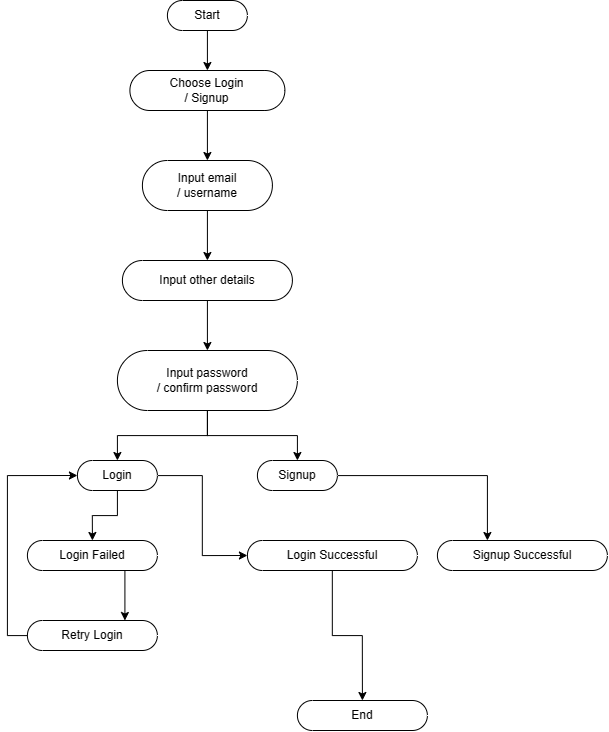

The diagram above was exported from draw.io. Its source (the exported page's mxGraphModel, read from the mxfile embedded in the PNG):
<mxGraphModel dx="1805" dy="1042" grid="1" gridSize="10" guides="1" tooltips="1" connect="1" arrows="1" fold="1" page="1" pageScale="1" pageWidth="827" pageHeight="1169" math="0" shadow="0">
  <root>
    <mxCell id="WIyWlLk6GJQsqaUBKTNV-0" />
    <mxCell id="WIyWlLk6GJQsqaUBKTNV-1" parent="WIyWlLk6GJQsqaUBKTNV-0" />
    <mxCell id="kgaZ0UNHdoy9wtk1GKZp-28" style="edgeStyle=orthogonalEdgeStyle;rounded=0;orthogonalLoop=1;jettySize=auto;html=1;entryX=0.5;entryY=0.5;entryDx=0;entryDy=-20;entryPerimeter=0;" edge="1" parent="WIyWlLk6GJQsqaUBKTNV-1" source="kgaZ0UNHdoy9wtk1GKZp-0" target="kgaZ0UNHdoy9wtk1GKZp-1">
      <mxGeometry relative="1" as="geometry" />
    </mxCell>
    <mxCell id="kgaZ0UNHdoy9wtk1GKZp-0" value="Start" style="html=1;dashed=0;whiteSpace=wrap;shape=mxgraph.dfd.start" vertex="1" parent="WIyWlLk6GJQsqaUBKTNV-1">
      <mxGeometry x="273.90999999999997" y="60" width="80" height="30" as="geometry" />
    </mxCell>
    <mxCell id="kgaZ0UNHdoy9wtk1GKZp-27" style="edgeStyle=orthogonalEdgeStyle;rounded=0;orthogonalLoop=1;jettySize=auto;html=1;entryX=0.5;entryY=0.5;entryDx=0;entryDy=-25;entryPerimeter=0;" edge="1" parent="WIyWlLk6GJQsqaUBKTNV-1" source="kgaZ0UNHdoy9wtk1GKZp-1" target="kgaZ0UNHdoy9wtk1GKZp-2">
      <mxGeometry relative="1" as="geometry" />
    </mxCell>
    <mxCell id="kgaZ0UNHdoy9wtk1GKZp-1" value="Choose Login&lt;br&gt;/ Signup" style="html=1;dashed=0;whiteSpace=wrap;shape=mxgraph.dfd.start" vertex="1" parent="WIyWlLk6GJQsqaUBKTNV-1">
      <mxGeometry x="236.41" y="130" width="155" height="40" as="geometry" />
    </mxCell>
    <mxCell id="kgaZ0UNHdoy9wtk1GKZp-26" style="edgeStyle=orthogonalEdgeStyle;rounded=0;orthogonalLoop=1;jettySize=auto;html=1;entryX=0.5;entryY=0.5;entryDx=0;entryDy=-20;entryPerimeter=0;" edge="1" parent="WIyWlLk6GJQsqaUBKTNV-1" source="kgaZ0UNHdoy9wtk1GKZp-2" target="kgaZ0UNHdoy9wtk1GKZp-9">
      <mxGeometry relative="1" as="geometry" />
    </mxCell>
    <mxCell id="kgaZ0UNHdoy9wtk1GKZp-2" value="Input email&lt;br&gt;/ username" style="html=1;dashed=0;whiteSpace=wrap;shape=mxgraph.dfd.start" vertex="1" parent="WIyWlLk6GJQsqaUBKTNV-1">
      <mxGeometry x="248.91" y="220" width="130" height="50" as="geometry" />
    </mxCell>
    <mxCell id="kgaZ0UNHdoy9wtk1GKZp-17" style="edgeStyle=orthogonalEdgeStyle;rounded=0;orthogonalLoop=1;jettySize=auto;html=1;" edge="1" parent="WIyWlLk6GJQsqaUBKTNV-1" source="kgaZ0UNHdoy9wtk1GKZp-3">
      <mxGeometry relative="1" as="geometry">
        <mxPoint x="593.91" y="600" as="targetPoint" />
      </mxGeometry>
    </mxCell>
    <mxCell id="kgaZ0UNHdoy9wtk1GKZp-3" value="Signup" style="html=1;dashed=0;whiteSpace=wrap;shape=mxgraph.dfd.start" vertex="1" parent="WIyWlLk6GJQsqaUBKTNV-1">
      <mxGeometry x="363.90999999999997" y="520" width="80" height="30" as="geometry" />
    </mxCell>
    <mxCell id="kgaZ0UNHdoy9wtk1GKZp-13" style="edgeStyle=orthogonalEdgeStyle;rounded=0;orthogonalLoop=1;jettySize=auto;html=1;entryX=0;entryY=0.5;entryDx=0;entryDy=0;entryPerimeter=0;" edge="1" parent="WIyWlLk6GJQsqaUBKTNV-1" source="kgaZ0UNHdoy9wtk1GKZp-4" target="kgaZ0UNHdoy9wtk1GKZp-6">
      <mxGeometry relative="1" as="geometry" />
    </mxCell>
    <mxCell id="kgaZ0UNHdoy9wtk1GKZp-14" style="edgeStyle=orthogonalEdgeStyle;rounded=0;orthogonalLoop=1;jettySize=auto;html=1;entryX=0.5;entryY=0.5;entryDx=0;entryDy=-15;entryPerimeter=0;" edge="1" parent="WIyWlLk6GJQsqaUBKTNV-1" source="kgaZ0UNHdoy9wtk1GKZp-4" target="kgaZ0UNHdoy9wtk1GKZp-8">
      <mxGeometry relative="1" as="geometry" />
    </mxCell>
    <mxCell id="kgaZ0UNHdoy9wtk1GKZp-4" value="Login" style="html=1;dashed=0;whiteSpace=wrap;shape=mxgraph.dfd.start" vertex="1" parent="WIyWlLk6GJQsqaUBKTNV-1">
      <mxGeometry x="183.91" y="520" width="80" height="30" as="geometry" />
    </mxCell>
    <mxCell id="kgaZ0UNHdoy9wtk1GKZp-19" style="edgeStyle=orthogonalEdgeStyle;rounded=0;orthogonalLoop=1;jettySize=auto;html=1;entryX=0.5;entryY=0.5;entryDx=0;entryDy=-15;entryPerimeter=0;" edge="1" parent="WIyWlLk6GJQsqaUBKTNV-1" source="kgaZ0UNHdoy9wtk1GKZp-6" target="kgaZ0UNHdoy9wtk1GKZp-12">
      <mxGeometry relative="1" as="geometry" />
    </mxCell>
    <mxCell id="kgaZ0UNHdoy9wtk1GKZp-6" value="Login Successful" style="html=1;dashed=0;whiteSpace=wrap;shape=mxgraph.dfd.start" vertex="1" parent="WIyWlLk6GJQsqaUBKTNV-1">
      <mxGeometry x="353.90999999999997" y="600" width="170" height="30" as="geometry" />
    </mxCell>
    <mxCell id="kgaZ0UNHdoy9wtk1GKZp-23" style="edgeStyle=orthogonalEdgeStyle;rounded=0;orthogonalLoop=1;jettySize=auto;html=1;entryX=0.5;entryY=0.5;entryDx=0;entryDy=-15;entryPerimeter=0;" edge="1" parent="WIyWlLk6GJQsqaUBKTNV-1" source="kgaZ0UNHdoy9wtk1GKZp-7" target="kgaZ0UNHdoy9wtk1GKZp-4">
      <mxGeometry relative="1" as="geometry" />
    </mxCell>
    <mxCell id="kgaZ0UNHdoy9wtk1GKZp-24" style="edgeStyle=orthogonalEdgeStyle;rounded=0;orthogonalLoop=1;jettySize=auto;html=1;entryX=0.5;entryY=0.5;entryDx=0;entryDy=-15;entryPerimeter=0;" edge="1" parent="WIyWlLk6GJQsqaUBKTNV-1" source="kgaZ0UNHdoy9wtk1GKZp-7" target="kgaZ0UNHdoy9wtk1GKZp-3">
      <mxGeometry relative="1" as="geometry" />
    </mxCell>
    <mxCell id="kgaZ0UNHdoy9wtk1GKZp-7" value="Input password &lt;br&gt;/ confirm password" style="html=1;dashed=0;whiteSpace=wrap;shape=mxgraph.dfd.start" vertex="1" parent="WIyWlLk6GJQsqaUBKTNV-1">
      <mxGeometry x="223.91" y="410" width="180" height="60" as="geometry" />
    </mxCell>
    <mxCell id="kgaZ0UNHdoy9wtk1GKZp-21" style="edgeStyle=orthogonalEdgeStyle;rounded=0;orthogonalLoop=1;jettySize=auto;html=1;exitX=0.75;exitY=1;exitDx=0;exitDy=0;exitPerimeter=0;entryX=0.75;entryY=0;entryDx=0;entryDy=0;entryPerimeter=0;" edge="1" parent="WIyWlLk6GJQsqaUBKTNV-1" source="kgaZ0UNHdoy9wtk1GKZp-8" target="kgaZ0UNHdoy9wtk1GKZp-11">
      <mxGeometry relative="1" as="geometry" />
    </mxCell>
    <mxCell id="kgaZ0UNHdoy9wtk1GKZp-8" value="Login Failed" style="html=1;dashed=0;whiteSpace=wrap;shape=mxgraph.dfd.start" vertex="1" parent="WIyWlLk6GJQsqaUBKTNV-1">
      <mxGeometry x="133.91" y="600" width="130" height="30" as="geometry" />
    </mxCell>
    <mxCell id="kgaZ0UNHdoy9wtk1GKZp-25" style="edgeStyle=orthogonalEdgeStyle;rounded=0;orthogonalLoop=1;jettySize=auto;html=1;entryX=0.5;entryY=0.5;entryDx=0;entryDy=-30;entryPerimeter=0;" edge="1" parent="WIyWlLk6GJQsqaUBKTNV-1" source="kgaZ0UNHdoy9wtk1GKZp-9" target="kgaZ0UNHdoy9wtk1GKZp-7">
      <mxGeometry relative="1" as="geometry" />
    </mxCell>
    <mxCell id="kgaZ0UNHdoy9wtk1GKZp-9" value="Input other details" style="html=1;dashed=0;whiteSpace=wrap;shape=mxgraph.dfd.start" vertex="1" parent="WIyWlLk6GJQsqaUBKTNV-1">
      <mxGeometry x="228.91" y="320" width="170" height="40" as="geometry" />
    </mxCell>
    <mxCell id="kgaZ0UNHdoy9wtk1GKZp-22" style="edgeStyle=orthogonalEdgeStyle;rounded=0;orthogonalLoop=1;jettySize=auto;html=1;entryX=0;entryY=0.5;entryDx=0;entryDy=0;entryPerimeter=0;" edge="1" parent="WIyWlLk6GJQsqaUBKTNV-1" source="kgaZ0UNHdoy9wtk1GKZp-11" target="kgaZ0UNHdoy9wtk1GKZp-4">
      <mxGeometry relative="1" as="geometry">
        <Array as="points">
          <mxPoint x="113.91" y="695" />
          <mxPoint x="113.91" y="535" />
        </Array>
      </mxGeometry>
    </mxCell>
    <mxCell id="kgaZ0UNHdoy9wtk1GKZp-11" value="Retry Login" style="html=1;dashed=0;whiteSpace=wrap;shape=mxgraph.dfd.start" vertex="1" parent="WIyWlLk6GJQsqaUBKTNV-1">
      <mxGeometry x="133.91" y="680" width="130" height="30" as="geometry" />
    </mxCell>
    <mxCell id="kgaZ0UNHdoy9wtk1GKZp-12" value="End" style="html=1;dashed=0;whiteSpace=wrap;shape=mxgraph.dfd.start" vertex="1" parent="WIyWlLk6GJQsqaUBKTNV-1">
      <mxGeometry x="403.90999999999997" y="760" width="130" height="30" as="geometry" />
    </mxCell>
    <mxCell id="kgaZ0UNHdoy9wtk1GKZp-18" value="Signup Successful" style="html=1;dashed=0;whiteSpace=wrap;shape=mxgraph.dfd.start" vertex="1" parent="WIyWlLk6GJQsqaUBKTNV-1">
      <mxGeometry x="543.91" y="600" width="170" height="30" as="geometry" />
    </mxCell>
  </root>
</mxGraphModel>